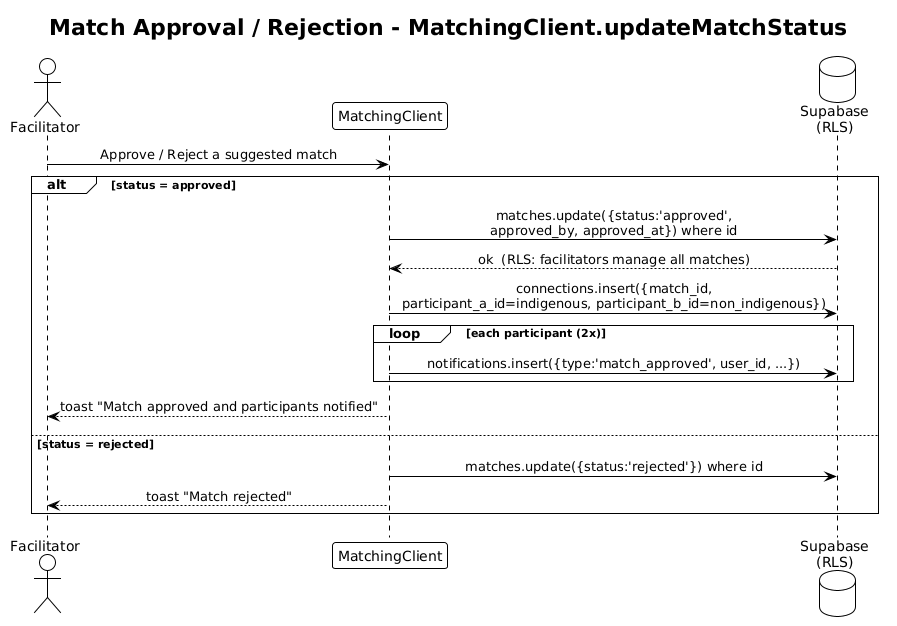

The diagram above was rendered by PlantUML. Its source (embedded in the PNG):
@startuml
!theme plain
skinparam sequenceMessageAlign center
title Match Approval / Rejection - MatchingClient.updateMatchStatus

actor "Facilitator" as F
participant "MatchingClient" as MC
database "Supabase\n(RLS)" as SB

F -> MC : Approve / Reject a suggested match
alt status = approved
  MC -> SB : matches.update({status:'approved',\napproved_by, approved_at}) where id
  SB --> MC : ok  (RLS: facilitators manage all matches)
  MC -> SB : connections.insert({match_id,\nparticipant_a_id=indigenous, participant_b_id=non_indigenous})
  loop each participant (2x)
    MC -> SB : notifications.insert({type:'match_approved', user_id, ...})
  end
  MC --> F : toast "Match approved and participants notified"
else status = rejected
  MC -> SB : matches.update({status:'rejected'}) where id
  MC --> F : toast "Match rejected"
end
@enduml